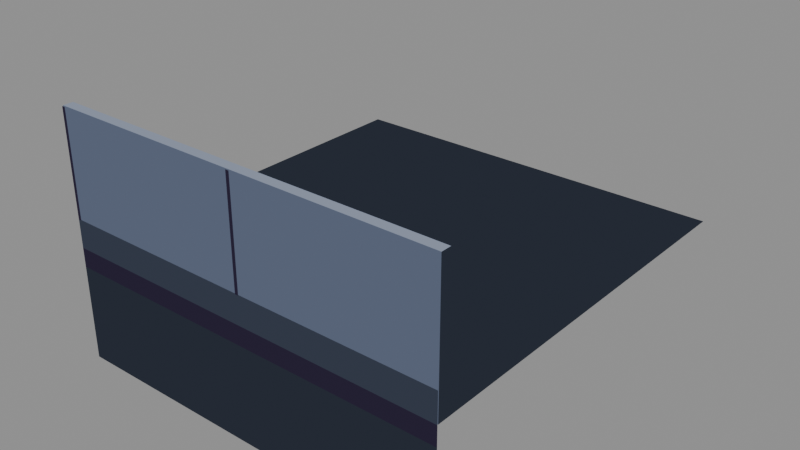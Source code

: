 # Source: edge-wall-fl.blend  (saved by Blender 5.2.44; exported with 4.5.12 LTS)
import bpy
from mathutils import Matrix  # noqa: F401  (used for matrix-valued properties, if any)

bpy.ops.wm.read_factory_settings(use_empty=True)
scene = bpy.context.scene
scene.name = 'Scene'

# ---- materials (node trees are filled in below, after node groups)
mat_pal_floor_0 = bpy.data.materials.new('pal-floor_0')
mat_pal_ink_1 = bpy.data.materials.new('pal-ink_1')
mat_pal_steel_2 = bpy.data.materials.new('pal-steel_2')
mat_pal_steel_1 = bpy.data.materials.new('pal-steel_1')
mat_pal_floor_1 = bpy.data.materials.new('pal-floor_1')

# ---- material node trees
mat_pal_floor_0.use_nodes = True; mat_pal_floor_0.node_tree.nodes.clear()
_N = mat_pal_floor_0.node_tree.nodes; _L = mat_pal_floor_0.node_tree.links
n0 = _N.new('ShaderNodeOutputMaterial'); n0.name = 'Material Output'; n0.location = (0, 0)
n1 = _N.new('ShaderNodeEmission'); n1.name = 'Emission'; n1.location = (0, 0)
n1.inputs[0].default_value = (0.02315, 0.02843, 0.04231, 1.0)
_L.new(n1.outputs[0], n0.inputs[0])
n0.is_active_output = True
mat_pal_ink_1.use_nodes = True; mat_pal_ink_1.node_tree.nodes.clear()
_N = mat_pal_ink_1.node_tree.nodes; _L = mat_pal_ink_1.node_tree.links
n0 = _N.new('ShaderNodeOutputMaterial'); n0.name = 'Material Output'; n0.location = (0, 0)
n1 = _N.new('ShaderNodeEmission'); n1.name = 'Emission'; n1.location = (0, 0)
n1.inputs[0].default_value = (0.02315, 0.01764, 0.03955, 1.0)
_L.new(n1.outputs[0], n0.inputs[0])
n0.is_active_output = True
mat_pal_steel_2.use_nodes = True; mat_pal_steel_2.node_tree.nodes.clear()
_N = mat_pal_steel_2.node_tree.nodes; _L = mat_pal_steel_2.node_tree.links
n0 = _N.new('ShaderNodeOutputMaterial'); n0.name = 'Material Output'; n0.location = (0, 0)
n1 = _N.new('ShaderNodeEmission'); n1.name = 'Emission'; n1.location = (0, 0)
n1.inputs[0].default_value = (0.2542, 0.2918, 0.3813, 1.0)
_L.new(n1.outputs[0], n0.inputs[0])
n0.is_active_output = True
mat_pal_steel_1.use_nodes = True; mat_pal_steel_1.node_tree.nodes.clear()
_N = mat_pal_steel_1.node_tree.nodes; _L = mat_pal_steel_1.node_tree.links
n0 = _N.new('ShaderNodeOutputMaterial'); n0.name = 'Material Output'; n0.location = (0, 0)
n1 = _N.new('ShaderNodeEmission'); n1.name = 'Emission'; n1.location = (0, 0)
n1.inputs[0].default_value = (0.1022, 0.1248, 0.1878, 1.0)
_L.new(n1.outputs[0], n0.inputs[0])
n0.is_active_output = True
mat_pal_floor_1.use_nodes = True; mat_pal_floor_1.node_tree.nodes.clear()
_N = mat_pal_floor_1.node_tree.nodes; _L = mat_pal_floor_1.node_tree.links
n0 = _N.new('ShaderNodeOutputMaterial'); n0.name = 'Material Output'; n0.location = (0, 0)
n1 = _N.new('ShaderNodeEmission'); n1.name = 'Emission'; n1.location = (0, 0)
n1.inputs[0].default_value = (0.03689, 0.04519, 0.06848, 1.0)
_L.new(n1.outputs[0], n0.inputs[0])
n0.is_active_output = True

# ---- meshes
me_m_floor_0 = bpy.data.meshes.new('m-floor_0')
me_m_floor_0.from_pydata([(-1.0, -1.0, 0.0), (1.0, -1.0, 0.0), (1.0, 1.0, 0.0), (-1.0, 1.0, 0.0), (-1.0, -1.004, -0.5774), (1.0, -1.004, -0.5774), (1.0, -1.004, -0.09623), (-1.0, -1.004, -0.09623)], [], [(0, 1, 2, 3), (4, 5, 6, 7)])
me_m_floor_0.materials.append(mat_pal_floor_0)
me_m_floor_0.update()
me_m_ink_1 = bpy.data.meshes.new('m-ink_1')
me_m_ink_1.from_pydata([(-1.0, -1.004, -0.09623), (1.0, -1.004, -0.09623), (1.0, -1.004, 0.0), (-1.0, -1.004, 0.0), (-0.9941, -1.008, 0.1443), (-0.9764, -1.008, 0.1443), (-0.9764, -1.008, 0.6736), (-0.9941, -1.008, 0.6736), (0.005893, -1.008, 0.1443), (0.02357, -1.008, 0.1443), (0.02357, -1.008, 0.6736), (0.005893, -1.008, 0.6736)], [], [(0, 1, 2, 3), (4, 5, 6, 7), (8, 9, 10, 11)])
me_m_ink_1.materials.append(mat_pal_ink_1)
me_m_ink_1.update()
me_m_steel_2 = bpy.data.meshes.new('m-steel_2')
me_m_steel_2.from_pydata([(-1.0, -1.0, 0.6736), (1.0, -1.0, 0.6736), (1.0, -0.9499, 0.6736), (-1.0, -0.9499, 0.6736)], [], [(0, 1, 2, 3)])
me_m_steel_2.materials.append(mat_pal_steel_2)
me_m_steel_2.update()
me_m_steel_1 = bpy.data.meshes.new('m-steel_1')
me_m_steel_1.from_pydata([(-1.0, -1.0, 0.0), (1.0, -1.0, 0.0), (1.0, -1.0, 0.6736), (-1.0, -1.0, 0.6736)], [], [(0, 1, 2, 3)])
me_m_steel_1.materials.append(mat_pal_steel_1)
me_m_steel_1.update()
me_m_floor_1 = bpy.data.meshes.new('m-floor_1')
me_m_floor_1.from_pydata([(-1.0, -1.004, 0.0), (1.0, -1.004, 0.0), (1.0, -1.004, 0.1443), (-1.0, -1.004, 0.1443)], [], [(0, 3, 2, 1)])
me_m_floor_1.materials.append(mat_pal_floor_1)
me_m_floor_1.update()

# ---- objects
ob_o_floor_0 = bpy.data.objects.new('o-floor_0', me_m_floor_0)
ob_o_ink_1 = bpy.data.objects.new('o-ink_1', me_m_ink_1)
ob_o_steel_2 = bpy.data.objects.new('o-steel_2', me_m_steel_2)
ob_o_steel_1 = bpy.data.objects.new('o-steel_1', me_m_steel_1)
ob_o_floor_1 = bpy.data.objects.new('o-floor_1', me_m_floor_1)

# ---- transforms, parenting, visibility, modifiers, constraints
ob_o_floor_0.location = (-0.02945, 0.02945, 0.0)
ob_o_ink_1.location = (-0.02945, 0.02945, 0.0)
ob_o_steel_2.location = (-0.02945, 0.02945, 0.0)
ob_o_steel_1.location = (-0.02945, 0.02945, 0.0)
ob_o_floor_1.location = (-0.02945, 0.02945, 0.0)

# ---- collection membership
scene.collection.objects.link(ob_o_floor_0)
scene.collection.objects.link(ob_o_ink_1)
scene.collection.objects.link(ob_o_steel_2)
scene.collection.objects.link(ob_o_steel_1)
scene.collection.objects.link(ob_o_floor_1)

# ---- scene / render settings (as saved in the file)
scene.frame_start = 1; scene.frame_end = 250; scene.frame_set(1)
scene.render.engine = 'BLENDER_EEVEE_NEXT'
scene.render.bake_bias = 0.0
scene.render.bake_samples = 0
scene.render.compositor_device = 'GPU'
scene.eevee.use_volume_custom_range = False
scene.eevee.fast_gi_thickness_near = 0.1
scene.eevee.fast_gi_thickness_far = 0.0
scene.eevee.ray_tracing_options.screen_trace_thickness = 0.1
bpy.context.view_layer.update()

# ---- added for rendering (the .blend has no active camera and no usable light): camera, sun + grey world if the file has none
cam_auto = bpy.data.cameras.new('AutoCamera')
cam_auto.lens = 50.0
cam_auto.sensor_width = 36.0
cam_auto.clip_end = 1000.0
ob_auto_camera = bpy.data.objects.new('AutoCamera', cam_auto)
scene.collection.objects.link(ob_auto_camera)
ob_auto_camera.location = (2.83679, -3.41404, 2.3411)
ob_auto_camera.rotation_euler = (1.09748, -7.21219e-08, 0.694738)
scene.camera = ob_auto_camera
light_auto_sun = bpy.data.lights.new('AutoSun', 'SUN')
light_auto_sun.energy = 3.0
light_auto_sun.angle = 0.0523599
ob_auto_sun = bpy.data.objects.new('AutoSun', light_auto_sun)
scene.collection.objects.link(ob_auto_sun)
ob_auto_sun.rotation_euler = (0.872665, 0.174533, 0.523599)
if scene.world is None:
    world_auto = bpy.data.worlds.new('AutoWorld')
    world_auto.color = (0.3, 0.3, 0.3)
    scene.world = world_auto
bpy.context.view_layer.update()
